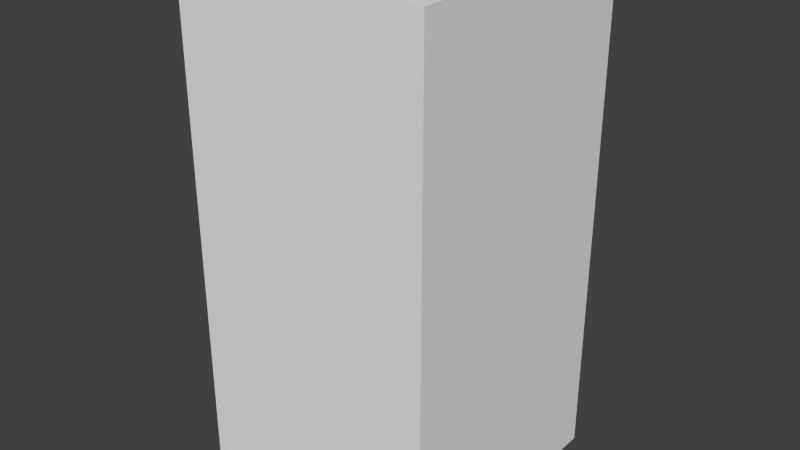 # Source: yellowFireOne.blend  (saved by Blender 2.68.0; exported with 4.5.12 LTS)
import bpy
from mathutils import Matrix  # noqa: F401  (used for matrix-valued properties, if any)

bpy.ops.wm.read_factory_settings(use_empty=True)
scene = bpy.context.scene
scene.name = 'Scene'

# ---- collections
col_collection_1 = bpy.data.collections.new('Collection 1'); scene.collection.children.link(col_collection_1)

# ---- world
world_world = bpy.data.worlds.new('World'); scene.world = world_world
world_world.color = (0.05088, 0.05088, 0.05088)
world_world.use_sun_shadow = False
world_world.sun_shadow_jitter_overblur = 0.0
world_world.cycles.sampling_method = 'MANUAL'
world_world.cycles.sample_map_resolution = 256

# ---- meshes
me_yellowfireone = bpy.data.meshes.new('yellowFireOne')
me_yellowfireone.from_pydata([(-0.5, -0.5, -1.0), (-0.5, 0.5, -1.0), (0.5, 0.5, -1.0), (0.5, -0.5, -1.0), (-0.5, -0.5, 1.0), (-0.5, 0.5, 1.0), (0.5, 0.5, 1.0), (0.5, -0.5, 1.0)], [], [(4, 5, 1, 0), (5, 6, 2, 1), (6, 7, 3, 2), (7, 4, 0, 3), (0, 1, 2, 3), (7, 6, 5, 4)])
me_yellowfireone.use_remesh_preserve_volume = False
me_yellowfireone.use_remesh_preserve_attributes = False
me_yellowfireone.use_mirror_vertex_groups = False
me_yellowfireone.update()

# ---- objects
ob_yellowfireone = bpy.data.objects.new('yellowFireOne', me_yellowfireone)

# ---- transforms, parenting, visibility, modifiers, constraints
ob_yellowfireone.location = (0.0, 0.0, 0.0)
ob_yellowfireone.lineart.crease_threshold = 0.0

# ---- collection membership
col_collection_1.objects.link(ob_yellowfireone)

# ---- scene / render settings (as saved in the file)
scene.frame_start = 1; scene.frame_end = 250; scene.frame_set(1)
scene.render.engine = 'BLENDER_EEVEE_NEXT'
scene.render.image_settings.color_mode = 'RGB'
scene.render.image_settings.compression = 90
scene.render.resolution_percentage = 50
scene.render.dither_intensity = 0.0
scene.cycles.use_denoising = False
scene.cycles.samples = 10
scene.cycles.sampling_pattern = 'TABULATED_SOBOL'
scene.cycles.light_sampling_threshold = 0.0
scene.cycles.use_adaptive_sampling = False
scene.cycles.use_light_tree = False
scene.cycles.blur_glossy = 0.0
scene.cycles.volume_bounces = 1
scene.cycles.pixel_filter_type = 'GAUSSIAN'
scene.cycles.sample_clamp_indirect = 0.0
scene.view_settings.view_transform = 'Standard'
bpy.context.view_layer.update()

# ---- added for rendering (the .blend has no active camera and no usable light): camera, sun
cam_auto = bpy.data.cameras.new('AutoCamera')
cam_auto.lens = 50.0
cam_auto.sensor_width = 36.0
cam_auto.clip_end = 1000.0
ob_auto_camera = bpy.data.objects.new('AutoCamera', cam_auto)
scene.collection.objects.link(ob_auto_camera)
ob_auto_camera.location = (2.26633, -2.71959, 1.81306)
ob_auto_camera.rotation_euler = (1.09748, -7.21219e-08, 0.694738)
scene.camera = ob_auto_camera
light_auto_sun = bpy.data.lights.new('AutoSun', 'SUN')
light_auto_sun.energy = 3.0
light_auto_sun.angle = 0.0523599
ob_auto_sun = bpy.data.objects.new('AutoSun', light_auto_sun)
scene.collection.objects.link(ob_auto_sun)
ob_auto_sun.rotation_euler = (0.872665, 0.174533, 0.523599)
bpy.context.view_layer.update()
